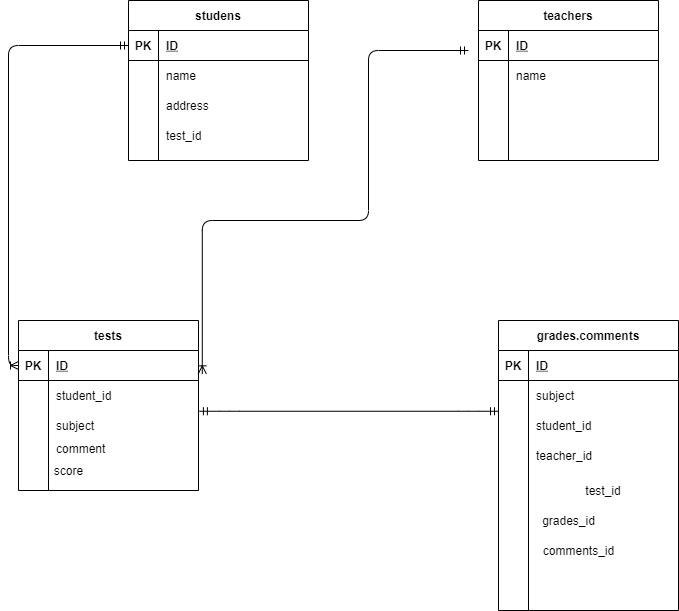

The diagram above was exported from draw.io. Its source (the exported page's mxGraphModel, read from the mxfile embedded in the PNG):
<mxGraphModel dx="1129" dy="728" grid="1" gridSize="10" guides="1" tooltips="1" connect="1" arrows="1" fold="1" page="1" pageScale="1" pageWidth="827" pageHeight="1169" math="0" shadow="0">
  <root>
    <mxCell id="0" />
    <mxCell id="1" parent="0" />
    <mxCell id="28" value="studens" style="shape=table;startSize=30;container=1;collapsible=1;childLayout=tableLayout;fixedRows=1;rowLines=0;fontStyle=1;align=center;resizeLast=1;" parent="1" vertex="1">
      <mxGeometry x="160" y="80" width="180" height="160" as="geometry" />
    </mxCell>
    <mxCell id="29" value="" style="shape=partialRectangle;collapsible=0;dropTarget=0;pointerEvents=0;fillColor=none;top=0;left=0;bottom=1;right=0;points=[[0,0.5],[1,0.5]];portConstraint=eastwest;" parent="28" vertex="1">
      <mxGeometry y="30" width="180" height="30" as="geometry" />
    </mxCell>
    <mxCell id="30" value="PK" style="shape=partialRectangle;connectable=0;fillColor=none;top=0;left=0;bottom=0;right=0;fontStyle=1;overflow=hidden;" parent="29" vertex="1">
      <mxGeometry width="30" height="30" as="geometry" />
    </mxCell>
    <mxCell id="31" value="ID" style="shape=partialRectangle;connectable=0;fillColor=none;top=0;left=0;bottom=0;right=0;align=left;spacingLeft=6;fontStyle=5;overflow=hidden;" parent="29" vertex="1">
      <mxGeometry x="30" width="150" height="30" as="geometry" />
    </mxCell>
    <mxCell id="32" value="" style="shape=partialRectangle;collapsible=0;dropTarget=0;pointerEvents=0;fillColor=none;top=0;left=0;bottom=0;right=0;points=[[0,0.5],[1,0.5]];portConstraint=eastwest;" parent="28" vertex="1">
      <mxGeometry y="60" width="180" height="30" as="geometry" />
    </mxCell>
    <mxCell id="33" value="" style="shape=partialRectangle;connectable=0;fillColor=none;top=0;left=0;bottom=0;right=0;editable=1;overflow=hidden;" parent="32" vertex="1">
      <mxGeometry width="30" height="30" as="geometry" />
    </mxCell>
    <mxCell id="34" value="name" style="shape=partialRectangle;connectable=0;fillColor=none;top=0;left=0;bottom=0;right=0;align=left;spacingLeft=6;overflow=hidden;" parent="32" vertex="1">
      <mxGeometry x="30" width="150" height="30" as="geometry" />
    </mxCell>
    <mxCell id="35" value="" style="shape=partialRectangle;collapsible=0;dropTarget=0;pointerEvents=0;fillColor=none;top=0;left=0;bottom=0;right=0;points=[[0,0.5],[1,0.5]];portConstraint=eastwest;" parent="28" vertex="1">
      <mxGeometry y="90" width="180" height="30" as="geometry" />
    </mxCell>
    <mxCell id="36" value="" style="shape=partialRectangle;connectable=0;fillColor=none;top=0;left=0;bottom=0;right=0;editable=1;overflow=hidden;" parent="35" vertex="1">
      <mxGeometry width="30" height="30" as="geometry" />
    </mxCell>
    <mxCell id="37" value="address" style="shape=partialRectangle;connectable=0;fillColor=none;top=0;left=0;bottom=0;right=0;align=left;spacingLeft=6;overflow=hidden;" parent="35" vertex="1">
      <mxGeometry x="30" width="150" height="30" as="geometry" />
    </mxCell>
    <mxCell id="38" value="" style="shape=partialRectangle;collapsible=0;dropTarget=0;pointerEvents=0;fillColor=none;top=0;left=0;bottom=0;right=0;points=[[0,0.5],[1,0.5]];portConstraint=eastwest;" parent="28" vertex="1">
      <mxGeometry y="120" width="180" height="30" as="geometry" />
    </mxCell>
    <mxCell id="39" value="" style="shape=partialRectangle;connectable=0;fillColor=none;top=0;left=0;bottom=0;right=0;editable=1;overflow=hidden;" parent="38" vertex="1">
      <mxGeometry width="30" height="30" as="geometry" />
    </mxCell>
    <mxCell id="40" value="test_id" style="shape=partialRectangle;connectable=0;fillColor=none;top=0;left=0;bottom=0;right=0;align=left;spacingLeft=6;overflow=hidden;" parent="38" vertex="1">
      <mxGeometry x="30" width="150" height="30" as="geometry" />
    </mxCell>
    <mxCell id="41" value="teachers" style="shape=table;startSize=30;container=1;collapsible=1;childLayout=tableLayout;fixedRows=1;rowLines=0;fontStyle=1;align=center;resizeLast=1;" parent="1" vertex="1">
      <mxGeometry x="510" y="80" width="180" height="160" as="geometry" />
    </mxCell>
    <mxCell id="42" value="" style="shape=partialRectangle;collapsible=0;dropTarget=0;pointerEvents=0;fillColor=none;top=0;left=0;bottom=1;right=0;points=[[0,0.5],[1,0.5]];portConstraint=eastwest;" parent="41" vertex="1">
      <mxGeometry y="30" width="180" height="30" as="geometry" />
    </mxCell>
    <mxCell id="43" value="PK" style="shape=partialRectangle;connectable=0;fillColor=none;top=0;left=0;bottom=0;right=0;fontStyle=1;overflow=hidden;" parent="42" vertex="1">
      <mxGeometry width="30" height="30" as="geometry" />
    </mxCell>
    <mxCell id="44" value="ID" style="shape=partialRectangle;connectable=0;fillColor=none;top=0;left=0;bottom=0;right=0;align=left;spacingLeft=6;fontStyle=5;overflow=hidden;" parent="42" vertex="1">
      <mxGeometry x="30" width="150" height="30" as="geometry" />
    </mxCell>
    <mxCell id="45" value="" style="shape=partialRectangle;collapsible=0;dropTarget=0;pointerEvents=0;fillColor=none;top=0;left=0;bottom=0;right=0;points=[[0,0.5],[1,0.5]];portConstraint=eastwest;" parent="41" vertex="1">
      <mxGeometry y="60" width="180" height="30" as="geometry" />
    </mxCell>
    <mxCell id="46" value="" style="shape=partialRectangle;connectable=0;fillColor=none;top=0;left=0;bottom=0;right=0;editable=1;overflow=hidden;" parent="45" vertex="1">
      <mxGeometry width="30" height="30" as="geometry" />
    </mxCell>
    <mxCell id="47" value="name" style="shape=partialRectangle;connectable=0;fillColor=none;top=0;left=0;bottom=0;right=0;align=left;spacingLeft=6;overflow=hidden;" parent="45" vertex="1">
      <mxGeometry x="30" width="150" height="30" as="geometry" />
    </mxCell>
    <mxCell id="48" value="" style="shape=partialRectangle;collapsible=0;dropTarget=0;pointerEvents=0;fillColor=none;top=0;left=0;bottom=0;right=0;points=[[0,0.5],[1,0.5]];portConstraint=eastwest;" parent="41" vertex="1">
      <mxGeometry y="90" width="180" height="30" as="geometry" />
    </mxCell>
    <mxCell id="49" value="" style="shape=partialRectangle;connectable=0;fillColor=none;top=0;left=0;bottom=0;right=0;editable=1;overflow=hidden;" parent="48" vertex="1">
      <mxGeometry width="30" height="30" as="geometry" />
    </mxCell>
    <mxCell id="50" value="" style="shape=partialRectangle;connectable=0;fillColor=none;top=0;left=0;bottom=0;right=0;align=left;spacingLeft=6;overflow=hidden;" parent="48" vertex="1">
      <mxGeometry x="30" width="150" height="30" as="geometry" />
    </mxCell>
    <mxCell id="51" value="" style="shape=partialRectangle;collapsible=0;dropTarget=0;pointerEvents=0;fillColor=none;top=0;left=0;bottom=0;right=0;points=[[0,0.5],[1,0.5]];portConstraint=eastwest;" parent="41" vertex="1">
      <mxGeometry y="120" width="180" height="30" as="geometry" />
    </mxCell>
    <mxCell id="52" value="" style="shape=partialRectangle;connectable=0;fillColor=none;top=0;left=0;bottom=0;right=0;editable=1;overflow=hidden;" parent="51" vertex="1">
      <mxGeometry width="30" height="30" as="geometry" />
    </mxCell>
    <mxCell id="53" value="" style="shape=partialRectangle;connectable=0;fillColor=none;top=0;left=0;bottom=0;right=0;align=left;spacingLeft=6;overflow=hidden;" parent="51" vertex="1">
      <mxGeometry x="30" width="150" height="30" as="geometry" />
    </mxCell>
    <mxCell id="67" value="tests" style="shape=table;startSize=30;container=1;collapsible=1;childLayout=tableLayout;fixedRows=1;rowLines=0;fontStyle=1;align=center;resizeLast=1;" parent="1" vertex="1">
      <mxGeometry x="50" y="400" width="180" height="170" as="geometry" />
    </mxCell>
    <mxCell id="68" value="" style="shape=partialRectangle;collapsible=0;dropTarget=0;pointerEvents=0;fillColor=none;top=0;left=0;bottom=1;right=0;points=[[0,0.5],[1,0.5]];portConstraint=eastwest;" parent="67" vertex="1">
      <mxGeometry y="30" width="180" height="30" as="geometry" />
    </mxCell>
    <mxCell id="69" value="PK" style="shape=partialRectangle;connectable=0;fillColor=none;top=0;left=0;bottom=0;right=0;fontStyle=1;overflow=hidden;" parent="68" vertex="1">
      <mxGeometry width="30" height="30" as="geometry" />
    </mxCell>
    <mxCell id="70" value="ID" style="shape=partialRectangle;connectable=0;fillColor=none;top=0;left=0;bottom=0;right=0;align=left;spacingLeft=6;fontStyle=5;overflow=hidden;" parent="68" vertex="1">
      <mxGeometry x="30" width="150" height="30" as="geometry" />
    </mxCell>
    <mxCell id="71" value="" style="shape=partialRectangle;collapsible=0;dropTarget=0;pointerEvents=0;fillColor=none;top=0;left=0;bottom=0;right=0;points=[[0,0.5],[1,0.5]];portConstraint=eastwest;" parent="67" vertex="1">
      <mxGeometry y="60" width="180" height="30" as="geometry" />
    </mxCell>
    <mxCell id="72" value="" style="shape=partialRectangle;connectable=0;fillColor=none;top=0;left=0;bottom=0;right=0;editable=1;overflow=hidden;" parent="71" vertex="1">
      <mxGeometry width="30" height="30" as="geometry" />
    </mxCell>
    <mxCell id="73" value="student_id" style="shape=partialRectangle;connectable=0;fillColor=none;top=0;left=0;bottom=0;right=0;align=left;spacingLeft=6;overflow=hidden;" parent="71" vertex="1">
      <mxGeometry x="30" width="150" height="30" as="geometry" />
    </mxCell>
    <mxCell id="74" value="" style="shape=partialRectangle;collapsible=0;dropTarget=0;pointerEvents=0;fillColor=none;top=0;left=0;bottom=0;right=0;points=[[0,0.5],[1,0.5]];portConstraint=eastwest;" parent="67" vertex="1">
      <mxGeometry y="90" width="180" height="30" as="geometry" />
    </mxCell>
    <mxCell id="75" value="" style="shape=partialRectangle;connectable=0;fillColor=none;top=0;left=0;bottom=0;right=0;editable=1;overflow=hidden;" parent="74" vertex="1">
      <mxGeometry width="30" height="30" as="geometry" />
    </mxCell>
    <mxCell id="76" value="subject" style="shape=partialRectangle;connectable=0;fillColor=none;top=0;left=0;bottom=0;right=0;align=left;spacingLeft=6;overflow=hidden;" parent="74" vertex="1">
      <mxGeometry x="30" width="150" height="30" as="geometry" />
    </mxCell>
    <mxCell id="77" value="" style="shape=partialRectangle;collapsible=0;dropTarget=0;pointerEvents=0;fillColor=none;top=0;left=0;bottom=0;right=0;points=[[0,0.5],[1,0.5]];portConstraint=eastwest;" parent="67" vertex="1">
      <mxGeometry y="120" width="180" height="20" as="geometry" />
    </mxCell>
    <mxCell id="78" value="" style="shape=partialRectangle;connectable=0;fillColor=none;top=0;left=0;bottom=0;right=0;editable=1;overflow=hidden;" parent="77" vertex="1">
      <mxGeometry width="30" height="20" as="geometry" />
    </mxCell>
    <mxCell id="79" value="comment&#10;" style="shape=partialRectangle;connectable=0;fillColor=none;top=0;left=0;bottom=0;right=0;align=left;spacingLeft=6;overflow=hidden;" parent="77" vertex="1">
      <mxGeometry x="30" width="150" height="20" as="geometry" />
    </mxCell>
    <mxCell id="93" value="grades.comments" style="shape=table;startSize=30;container=1;collapsible=1;childLayout=tableLayout;fixedRows=1;rowLines=0;fontStyle=1;align=center;resizeLast=1;" parent="1" vertex="1">
      <mxGeometry x="530" y="400" width="180" height="290" as="geometry" />
    </mxCell>
    <mxCell id="94" value="" style="shape=partialRectangle;collapsible=0;dropTarget=0;pointerEvents=0;fillColor=none;top=0;left=0;bottom=1;right=0;points=[[0,0.5],[1,0.5]];portConstraint=eastwest;" parent="93" vertex="1">
      <mxGeometry y="30" width="180" height="30" as="geometry" />
    </mxCell>
    <mxCell id="95" value="PK" style="shape=partialRectangle;connectable=0;fillColor=none;top=0;left=0;bottom=0;right=0;fontStyle=1;overflow=hidden;" parent="94" vertex="1">
      <mxGeometry width="30" height="30" as="geometry" />
    </mxCell>
    <mxCell id="96" value="ID" style="shape=partialRectangle;connectable=0;fillColor=none;top=0;left=0;bottom=0;right=0;align=left;spacingLeft=6;fontStyle=5;overflow=hidden;" parent="94" vertex="1">
      <mxGeometry x="30" width="150" height="30" as="geometry" />
    </mxCell>
    <mxCell id="97" value="" style="shape=partialRectangle;collapsible=0;dropTarget=0;pointerEvents=0;fillColor=none;top=0;left=0;bottom=0;right=0;points=[[0,0.5],[1,0.5]];portConstraint=eastwest;" parent="93" vertex="1">
      <mxGeometry y="60" width="180" height="30" as="geometry" />
    </mxCell>
    <mxCell id="98" value="" style="shape=partialRectangle;connectable=0;fillColor=none;top=0;left=0;bottom=0;right=0;editable=1;overflow=hidden;" parent="97" vertex="1">
      <mxGeometry width="30" height="30" as="geometry" />
    </mxCell>
    <mxCell id="99" value="subject" style="shape=partialRectangle;connectable=0;fillColor=none;top=0;left=0;bottom=0;right=0;align=left;spacingLeft=6;overflow=hidden;" parent="97" vertex="1">
      <mxGeometry x="30" width="150" height="30" as="geometry" />
    </mxCell>
    <mxCell id="100" value="" style="shape=partialRectangle;collapsible=0;dropTarget=0;pointerEvents=0;fillColor=none;top=0;left=0;bottom=0;right=0;points=[[0,0.5],[1,0.5]];portConstraint=eastwest;" parent="93" vertex="1">
      <mxGeometry y="90" width="180" height="30" as="geometry" />
    </mxCell>
    <mxCell id="101" value="" style="shape=partialRectangle;connectable=0;fillColor=none;top=0;left=0;bottom=0;right=0;editable=1;overflow=hidden;" parent="100" vertex="1">
      <mxGeometry width="30" height="30" as="geometry" />
    </mxCell>
    <mxCell id="102" value="student_id" style="shape=partialRectangle;connectable=0;fillColor=none;top=0;left=0;bottom=0;right=0;align=left;spacingLeft=6;overflow=hidden;" parent="100" vertex="1">
      <mxGeometry x="30" width="150" height="30" as="geometry" />
    </mxCell>
    <mxCell id="103" value="" style="shape=partialRectangle;collapsible=0;dropTarget=0;pointerEvents=0;fillColor=none;top=0;left=0;bottom=0;right=0;points=[[0,0.5],[1,0.5]];portConstraint=eastwest;" parent="93" vertex="1">
      <mxGeometry y="120" width="180" height="30" as="geometry" />
    </mxCell>
    <mxCell id="104" value="" style="shape=partialRectangle;connectable=0;fillColor=none;top=0;left=0;bottom=0;right=0;editable=1;overflow=hidden;" parent="103" vertex="1">
      <mxGeometry width="30" height="30" as="geometry" />
    </mxCell>
    <mxCell id="105" value="teacher_id" style="shape=partialRectangle;connectable=0;fillColor=none;top=0;left=0;bottom=0;right=0;align=left;spacingLeft=6;overflow=hidden;" parent="103" vertex="1">
      <mxGeometry x="30" width="150" height="30" as="geometry" />
    </mxCell>
    <mxCell id="115" value="" style="shape=partialRectangle;html=1;whiteSpace=wrap;collapsible=0;dropTarget=0;pointerEvents=0;fillColor=none;top=0;left=0;bottom=0;right=0;points=[[0,0.5],[1,0.5]];portConstraint=eastwest;" parent="93" vertex="1">
      <mxGeometry y="150" width="180" height="40" as="geometry" />
    </mxCell>
    <mxCell id="116" value="" style="shape=partialRectangle;html=1;whiteSpace=wrap;connectable=0;overflow=hidden;fillColor=none;top=0;left=0;bottom=0;right=0;" parent="115" vertex="1">
      <mxGeometry width="30" height="40" as="geometry" />
    </mxCell>
    <mxCell id="117" value="test_id" style="shape=partialRectangle;html=1;whiteSpace=wrap;connectable=0;overflow=hidden;fillColor=none;top=0;left=0;bottom=0;right=0;" parent="115" vertex="1">
      <mxGeometry x="30" width="150" height="40" as="geometry" />
    </mxCell>
    <mxCell id="106" value="" style="fontSize=12;html=1;endArrow=ERoneToMany;startArrow=ERmandOne;edgeStyle=orthogonalEdgeStyle;exitX=0;exitY=0.5;exitDx=0;exitDy=0;entryX=0;entryY=0.5;entryDx=0;entryDy=0;" parent="1" target="68" edge="1" source="29">
      <mxGeometry width="100" height="100" relative="1" as="geometry">
        <mxPoint x="140" y="130" as="sourcePoint" />
        <mxPoint x="40" y="420" as="targetPoint" />
      </mxGeometry>
    </mxCell>
    <mxCell id="108" value="" style="fontSize=12;html=1;endArrow=ERoneToMany;startArrow=ERmandOne;edgeStyle=orthogonalEdgeStyle;entryX=1.021;entryY=0.777;entryDx=0;entryDy=0;entryPerimeter=0;" parent="1" target="68" edge="1">
      <mxGeometry width="100" height="100" relative="1" as="geometry">
        <mxPoint x="500" y="130" as="sourcePoint" />
        <mxPoint x="400" y="440" as="targetPoint" />
        <Array as="points">
          <mxPoint x="400" y="130" />
          <mxPoint x="400" y="300" />
          <mxPoint x="234" y="300" />
        </Array>
      </mxGeometry>
    </mxCell>
    <mxCell id="110" value="" style="edgeStyle=entityRelationEdgeStyle;fontSize=12;html=1;endArrow=ERmandOne;startArrow=ERmandOne;exitX=1.005;exitY=0.025;exitDx=0;exitDy=0;exitPerimeter=0;entryX=0;entryY=0.025;entryDx=0;entryDy=0;entryPerimeter=0;" parent="1" source="74" target="100" edge="1">
      <mxGeometry width="100" height="100" relative="1" as="geometry">
        <mxPoint x="360" y="380" as="sourcePoint" />
        <mxPoint x="460" y="280" as="targetPoint" />
      </mxGeometry>
    </mxCell>
    <mxCell id="119" value="score&lt;br&gt;" style="text;html=1;align=center;verticalAlign=middle;resizable=0;points=[];autosize=1;" vertex="1" parent="1">
      <mxGeometry x="80" y="540" width="40" height="20" as="geometry" />
    </mxCell>
    <mxCell id="120" value="grades_id&lt;br&gt;" style="text;html=1;align=center;verticalAlign=middle;resizable=0;points=[];autosize=1;" vertex="1" parent="1">
      <mxGeometry x="565" y="590" width="70" height="20" as="geometry" />
    </mxCell>
    <mxCell id="122" value="comments_id&lt;br&gt;" style="text;html=1;align=center;verticalAlign=middle;resizable=0;points=[];autosize=1;" vertex="1" parent="1">
      <mxGeometry x="565" y="620" width="90" height="20" as="geometry" />
    </mxCell>
  </root>
</mxGraphModel>